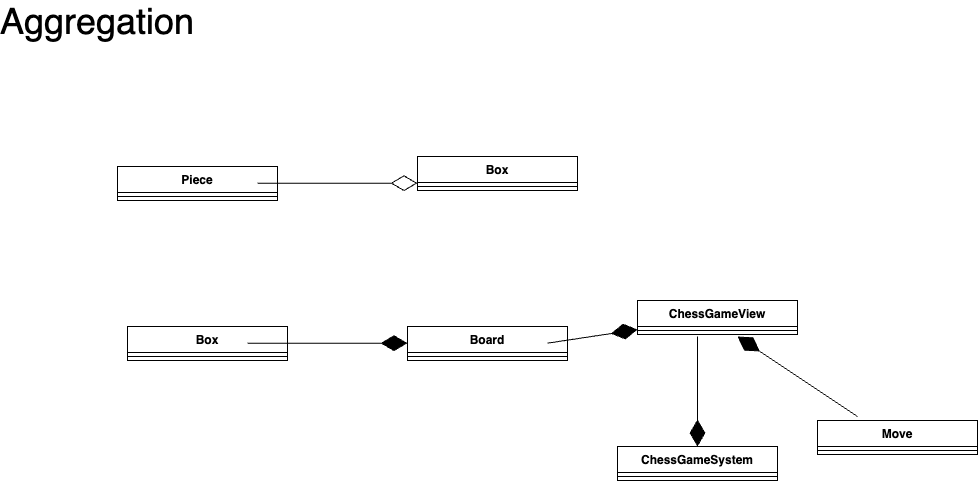

The diagram above was exported from draw.io. Its source (the exported page's mxGraphModel, read from the mxfile embedded in the PNG):
<mxGraphModel dx="1434" dy="786" grid="1" gridSize="10" guides="1" tooltips="1" connect="1" arrows="1" fold="1" page="1" pageScale="1" pageWidth="1200" pageHeight="1600" math="0" shadow="0">
  <root>
    <mxCell id="0" />
    <mxCell id="1" parent="0" />
    <mxCell id="cxxMH0JcLqdzSLimxDC7-1" value="&lt;font style=&quot;font-size: 36px;&quot;&gt;Aggregation&lt;/font&gt;" style="text;html=1;align=center;verticalAlign=middle;whiteSpace=wrap;rounded=0;" vertex="1" parent="1">
      <mxGeometry x="150" y="50" width="60" height="30" as="geometry" />
    </mxCell>
    <mxCell id="cxxMH0JcLqdzSLimxDC7-6" value="Piece" style="swimlane;fontStyle=1;align=center;verticalAlign=top;childLayout=stackLayout;horizontal=1;startSize=26;horizontalStack=0;resizeParent=1;resizeParentMax=0;resizeLast=0;collapsible=1;marginBottom=0;whiteSpace=wrap;html=1;" vertex="1" parent="1">
      <mxGeometry x="200" y="210" width="160" height="34" as="geometry" />
    </mxCell>
    <mxCell id="cxxMH0JcLqdzSLimxDC7-8" value="" style="line;strokeWidth=1;fillColor=none;align=left;verticalAlign=middle;spacingTop=-1;spacingLeft=3;spacingRight=3;rotatable=0;labelPosition=right;points=[];portConstraint=eastwest;strokeColor=inherit;" vertex="1" parent="cxxMH0JcLqdzSLimxDC7-6">
      <mxGeometry y="26" width="160" height="8" as="geometry" />
    </mxCell>
    <mxCell id="cxxMH0JcLqdzSLimxDC7-10" value="Box" style="swimlane;fontStyle=1;align=center;verticalAlign=top;childLayout=stackLayout;horizontal=1;startSize=26;horizontalStack=0;resizeParent=1;resizeParentMax=0;resizeLast=0;collapsible=1;marginBottom=0;whiteSpace=wrap;html=1;" vertex="1" parent="1">
      <mxGeometry x="500" y="200" width="160" height="34" as="geometry" />
    </mxCell>
    <mxCell id="cxxMH0JcLqdzSLimxDC7-12" value="" style="line;strokeWidth=1;fillColor=none;align=left;verticalAlign=middle;spacingTop=-1;spacingLeft=3;spacingRight=3;rotatable=0;labelPosition=right;points=[];portConstraint=eastwest;strokeColor=inherit;" vertex="1" parent="cxxMH0JcLqdzSLimxDC7-10">
      <mxGeometry y="26" width="160" height="8" as="geometry" />
    </mxCell>
    <mxCell id="cxxMH0JcLqdzSLimxDC7-17" value="" style="endArrow=diamondThin;endFill=0;endSize=24;html=1;rounded=0;" edge="1" parent="1">
      <mxGeometry width="160" relative="1" as="geometry">
        <mxPoint x="340" y="226.67" as="sourcePoint" />
        <mxPoint x="500" y="226.67" as="targetPoint" />
      </mxGeometry>
    </mxCell>
    <mxCell id="cxxMH0JcLqdzSLimxDC7-19" value="Box" style="swimlane;fontStyle=1;align=center;verticalAlign=top;childLayout=stackLayout;horizontal=1;startSize=26;horizontalStack=0;resizeParent=1;resizeParentMax=0;resizeLast=0;collapsible=1;marginBottom=0;whiteSpace=wrap;html=1;" vertex="1" parent="1">
      <mxGeometry x="210" y="370" width="160" height="34" as="geometry" />
    </mxCell>
    <mxCell id="cxxMH0JcLqdzSLimxDC7-21" value="" style="line;strokeWidth=1;fillColor=none;align=left;verticalAlign=middle;spacingTop=-1;spacingLeft=3;spacingRight=3;rotatable=0;labelPosition=right;points=[];portConstraint=eastwest;strokeColor=inherit;" vertex="1" parent="cxxMH0JcLqdzSLimxDC7-19">
      <mxGeometry y="26" width="160" height="8" as="geometry" />
    </mxCell>
    <mxCell id="cxxMH0JcLqdzSLimxDC7-23" value="Board" style="swimlane;fontStyle=1;align=center;verticalAlign=top;childLayout=stackLayout;horizontal=1;startSize=26;horizontalStack=0;resizeParent=1;resizeParentMax=0;resizeLast=0;collapsible=1;marginBottom=0;whiteSpace=wrap;html=1;" vertex="1" parent="1">
      <mxGeometry x="490" y="370" width="160" height="34" as="geometry" />
    </mxCell>
    <mxCell id="cxxMH0JcLqdzSLimxDC7-25" value="" style="line;strokeWidth=1;fillColor=none;align=left;verticalAlign=middle;spacingTop=-1;spacingLeft=3;spacingRight=3;rotatable=0;labelPosition=right;points=[];portConstraint=eastwest;strokeColor=inherit;" vertex="1" parent="cxxMH0JcLqdzSLimxDC7-23">
      <mxGeometry y="26" width="160" height="8" as="geometry" />
    </mxCell>
    <mxCell id="cxxMH0JcLqdzSLimxDC7-27" value="" style="endArrow=diamondThin;endFill=1;endSize=24;html=1;rounded=0;" edge="1" parent="1">
      <mxGeometry width="160" relative="1" as="geometry">
        <mxPoint x="330" y="386.67" as="sourcePoint" />
        <mxPoint x="490" y="386.67" as="targetPoint" />
      </mxGeometry>
    </mxCell>
    <mxCell id="cxxMH0JcLqdzSLimxDC7-28" value="" style="endArrow=diamondThin;endFill=1;endSize=24;html=1;rounded=0;" edge="1" parent="1" target="cxxMH0JcLqdzSLimxDC7-29">
      <mxGeometry width="160" relative="1" as="geometry">
        <mxPoint x="630" y="386.67" as="sourcePoint" />
        <mxPoint x="790" y="386.67" as="targetPoint" />
      </mxGeometry>
    </mxCell>
    <mxCell id="cxxMH0JcLqdzSLimxDC7-29" value="ChessGameView" style="swimlane;fontStyle=1;align=center;verticalAlign=top;childLayout=stackLayout;horizontal=1;startSize=26;horizontalStack=0;resizeParent=1;resizeParentMax=0;resizeLast=0;collapsible=1;marginBottom=0;whiteSpace=wrap;html=1;" vertex="1" parent="1">
      <mxGeometry x="720" y="344.00000000000006" width="160" height="34" as="geometry" />
    </mxCell>
    <mxCell id="cxxMH0JcLqdzSLimxDC7-31" value="" style="line;strokeWidth=1;fillColor=none;align=left;verticalAlign=middle;spacingTop=-1;spacingLeft=3;spacingRight=3;rotatable=0;labelPosition=right;points=[];portConstraint=eastwest;strokeColor=inherit;" vertex="1" parent="cxxMH0JcLqdzSLimxDC7-29">
      <mxGeometry y="26" width="160" height="8" as="geometry" />
    </mxCell>
    <mxCell id="cxxMH0JcLqdzSLimxDC7-33" value="" style="endArrow=diamondThin;endFill=1;endSize=24;html=1;rounded=0;" edge="1" parent="1" target="cxxMH0JcLqdzSLimxDC7-34">
      <mxGeometry width="160" relative="1" as="geometry">
        <mxPoint x="780" y="380" as="sourcePoint" />
        <mxPoint x="780" y="500" as="targetPoint" />
      </mxGeometry>
    </mxCell>
    <mxCell id="cxxMH0JcLqdzSLimxDC7-34" value="ChessGameSystem" style="swimlane;fontStyle=1;align=center;verticalAlign=top;childLayout=stackLayout;horizontal=1;startSize=26;horizontalStack=0;resizeParent=1;resizeParentMax=0;resizeLast=0;collapsible=1;marginBottom=0;whiteSpace=wrap;html=1;" vertex="1" parent="1">
      <mxGeometry x="700" y="490" width="160" height="34" as="geometry" />
    </mxCell>
    <mxCell id="cxxMH0JcLqdzSLimxDC7-36" value="" style="line;strokeWidth=1;fillColor=none;align=left;verticalAlign=middle;spacingTop=-1;spacingLeft=3;spacingRight=3;rotatable=0;labelPosition=right;points=[];portConstraint=eastwest;strokeColor=inherit;" vertex="1" parent="cxxMH0JcLqdzSLimxDC7-34">
      <mxGeometry y="26" width="160" height="8" as="geometry" />
    </mxCell>
    <mxCell id="cxxMH0JcLqdzSLimxDC7-38" value="Move" style="swimlane;fontStyle=1;align=center;verticalAlign=top;childLayout=stackLayout;horizontal=1;startSize=26;horizontalStack=0;resizeParent=1;resizeParentMax=0;resizeLast=0;collapsible=1;marginBottom=0;whiteSpace=wrap;html=1;" vertex="1" parent="1">
      <mxGeometry x="900" y="464" width="160" height="34" as="geometry" />
    </mxCell>
    <mxCell id="cxxMH0JcLqdzSLimxDC7-40" value="" style="line;strokeWidth=1;fillColor=none;align=left;verticalAlign=middle;spacingTop=-1;spacingLeft=3;spacingRight=3;rotatable=0;labelPosition=right;points=[];portConstraint=eastwest;strokeColor=inherit;" vertex="1" parent="cxxMH0JcLqdzSLimxDC7-38">
      <mxGeometry y="26" width="160" height="8" as="geometry" />
    </mxCell>
    <mxCell id="cxxMH0JcLqdzSLimxDC7-42" value="" style="endArrow=diamondThin;endFill=1;endSize=24;html=1;rounded=0;" edge="1" parent="1">
      <mxGeometry width="160" relative="1" as="geometry">
        <mxPoint x="940" y="460" as="sourcePoint" />
        <mxPoint x="820" y="380" as="targetPoint" />
      </mxGeometry>
    </mxCell>
  </root>
</mxGraphModel>